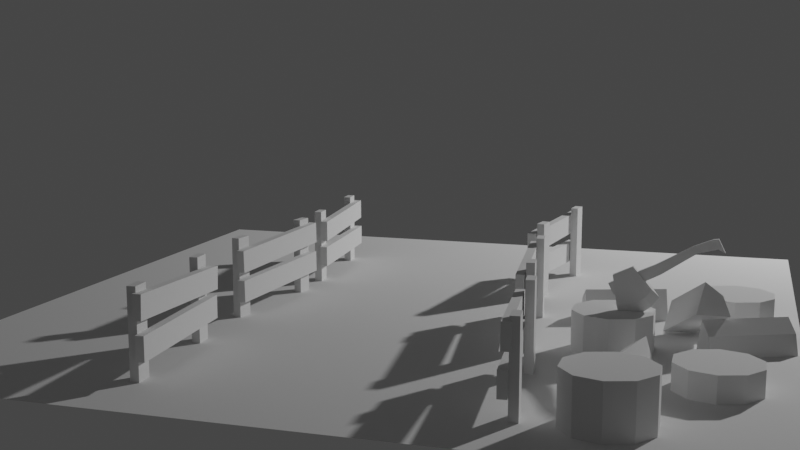 # Source: portal.blend  (saved by Blender 3.3.6; exported with 4.5.12 LTS)
import bpy
from mathutils import Matrix  # noqa: F401  (used for matrix-valued properties, if any)

bpy.ops.wm.read_factory_settings(use_empty=True)
scene = bpy.context.scene
scene.name = 'Scene'

# ---- collections
col_fences = bpy.data.collections.new('Fences'); scene.collection.children.link(col_fences)
col_tree_trunks = bpy.data.collections.new('Tree Trunks'); scene.collection.children.link(col_tree_trunks)
col_logs = bpy.data.collections.new('Logs'); scene.collection.children.link(col_logs)
col_floor = bpy.data.collections.new('Floor'); scene.collection.children.link(col_floor)
col_other = bpy.data.collections.new('Other'); scene.collection.children.link(col_other)
col_axe = bpy.data.collections.new('Axe'); scene.collection.children.link(col_axe)

# ---- world
world_world = bpy.data.worlds.new('World'); scene.world = world_world
world_world.use_nodes = True; world_world.node_tree.nodes.clear()
_N = world_world.node_tree.nodes; _L = world_world.node_tree.links
n0 = _N.new('ShaderNodeOutputWorld'); n0.name = 'World Output'; n0.location = (300, 300)
n1 = _N.new('ShaderNodeBackground'); n1.name = 'Background'; n1.location = (10, 300)
n1.inputs[0].default_value = (0.05088, 0.05088, 0.05088, 1.0)
_L.new(n1.outputs[0], n0.inputs[0])
n0.is_active_output = True
world_world.color = (0.05088, 0.05088, 0.05088)
world_world.use_sun_shadow = False
world_world.sun_shadow_jitter_overblur = 0.0

# ---- cameras
cam_camera_001 = bpy.data.cameras.new('Camera.001')

# ---- lights
light_light = bpy.data.lights.new('Light', 'POINT')
light_light.transmission_factor = 0.0
light_light.energy = 1000.0
light_light.shadow_soft_size = 0.1
light_light.shadow_maximum_resolution = 0.006
light_light.use_absolute_resolution = True

# ---- meshes
me_cube_001 = bpy.data.meshes.new('Cube.001')
me_cube_001.from_pydata([(0.02102, -0.4272, 0.0), (0.02102, -0.4272, 0.4244), (-0.02102, -0.4272, 0.0), (-0.02102, -0.4272, 0.4244), (0.02102, -0.3157, 0.0), (0.02102, -0.3157, 0.4244), (-0.02102, -0.3157, 0.0), (-0.02102, -0.3157, 0.4244), (0.02102, 0.3113, 0.0), (0.02102, 0.3113, 0.4244), (-0.02102, 0.3113, 0.0), (-0.02102, 0.3113, 0.4244), (0.02102, 0.4227, 0.0), (0.02102, 0.4227, 0.4244), (-0.02102, 0.4227, 0.0), (-0.02102, 0.4227, 0.4244), (-0.02102, 0.4526, 0.1004), (-0.02102, -0.4572, 0.1004), (-0.06307, 0.4526, 0.1004), (-0.06307, -0.4572, 0.1004), (-0.02102, 0.4526, 0.2166), (-0.02102, -0.4572, 0.2166), (-0.06307, 0.4526, 0.2166), (-0.06307, -0.4572, 0.2166), (-0.03256, 0.4476, 0.2374), (-0.009429, -0.4598, 0.2903), (-0.07459, 0.4462, 0.2375), (-0.05146, -0.4612, 0.2904), (-0.03264, 0.4566, 0.3534), (-0.009504, -0.4508, 0.4063), (-0.07467, 0.4552, 0.3534), (-0.05153, -0.4522, 0.4064)], [], [(0, 1, 3, 2), (2, 3, 7, 6), (6, 7, 5, 4), (4, 5, 1, 0), (2, 6, 4, 0), (7, 3, 1, 5), (8, 9, 11, 10), (10, 11, 15, 14), (14, 15, 13, 12), (12, 13, 9, 8), (10, 14, 12, 8), (15, 11, 9, 13), (16, 17, 19, 18), (18, 19, 23, 22), (22, 23, 21, 20), (20, 21, 17, 16), (18, 22, 20, 16), (23, 19, 17, 21), (24, 25, 27, 26), (26, 27, 31, 30), (30, 31, 29, 28), (28, 29, 25, 24), (26, 30, 28, 24), (31, 27, 25, 29)])
_uv = me_cube_001.uv_layers.new(name='UVMap')
_uv.uv.foreach_set('vector', [0.375, 0.0, 0.625, 0.0, 0.625, 0.25, 0.375, 0.25, 0.375, 0.25, 0.625, 0.25, 0.625, 0.5, 0.375, 0.5, 0.375, 0.5, 0.625, 0.5, 0.625, 0.75, 0.375, 0.75, 0.375, 0.75, 0.625, 0.75, 0.625, 1.0, 0.375, 1.0, 0.125, 0.5, 0.375, 0.5, 0.375, 0.75, 0.125, 0.75, 0.625, 0.5, 0.875, 0.5, 0.875, 0.75, 0.625, 0.75, 0.375, 0.0, 0.625, 0.0, 0.625, 0.25, 0.375, 0.25, 0.375, 0.25, 0.625, 0.25, 0.625, 0.5, 0.375, 0.5, 0.375, 0.5, 0.625, 0.5, 0.625, 0.75, 0.375, 0.75, 0.375, 0.75, 0.625, 0.75, 0.625, 1.0, 0.375, 1.0, 0.125, 0.5, 0.375, 0.5, 0.375, 0.75, 0.125, 0.75, 0.625, 0.5, 0.875, 0.5, 0.875, 0.75, 0.625, 0.75, 0.375, 0.0, 0.625, 0.0, 0.625, 0.25, 0.375, 0.25, 0.375, 0.25, 0.625, 0.25, 0.625, 0.5, 0.375, 0.5, 0.375, 0.5, 0.625, 0.5, 0.625, 0.75, 0.375, 0.75, 0.375, 0.75, 0.625, 0.75, 0.625, 1.0, 0.375, 1.0, 0.125, 0.5, 0.375, 0.5, 0.375, 0.75, 0.125, 0.75, 0.625, 0.5, 0.875, 0.5, 0.875, 0.75, 0.625, 0.75, 0.375, 0.0, 0.625, 0.0, 0.625, 0.25, 0.375, 0.25, 0.375, 0.25, 0.625, 0.25, 0.625, 0.5, 0.375, 0.5, 0.375, 0.5, 0.625, 0.5, 0.625, 0.75, 0.375, 0.75, 0.375, 0.75, 0.625, 0.75, 0.625, 1.0, 0.375, 1.0, 0.125, 0.5, 0.375, 0.5, 0.375, 0.75, 0.125, 0.75, 0.625, 0.5, 0.875, 0.5, 0.875, 0.75, 0.625, 0.75])
me_cube_001.update()
me_cube_003 = bpy.data.meshes.new('Cube.003')
me_cube_003.from_pydata([(0.02102, -0.4272, 0.0), (0.02102, -0.4272, 0.4244), (-0.02102, -0.4272, 0.0), (-0.02102, -0.4272, 0.4244), (0.02102, -0.3157, 0.0), (0.02102, -0.3157, 0.4244), (-0.02102, -0.3157, 0.0), (-0.02102, -0.3157, 0.4244), (0.02102, 0.3113, 0.0), (0.02102, 0.3113, 0.4244), (-0.02102, 0.3113, 0.0), (-0.02102, 0.3113, 0.4244), (0.02102, 0.4227, 0.0), (0.02102, 0.4227, 0.4244), (-0.02102, 0.4227, 0.0), (-0.02102, 0.4227, 0.4244), (-0.01486, 0.4544, 0.1155), (-0.02848, -0.4546, 0.0849), (-0.0569, 0.4552, 0.116), (-0.07052, -0.4538, 0.08539), (-0.01357, 0.4492, 0.2317), (-0.0272, -0.4598, 0.201), (-0.05561, 0.45, 0.2322), (-0.06924, -0.459, 0.2015), (-0.01738, 0.4536, 0.2712), (-0.0261, -0.4561, 0.2558), (-0.05942, 0.4541, 0.2718), (-0.06815, -0.4555, 0.2563), (-0.01595, 0.4509, 0.3874), (-0.02467, -0.4587, 0.372), (-0.05799, 0.4515, 0.388), (-0.06672, -0.4582, 0.3725)], [], [(0, 1, 3, 2), (2, 3, 7, 6), (6, 7, 5, 4), (4, 5, 1, 0), (2, 6, 4, 0), (7, 3, 1, 5), (8, 9, 11, 10), (10, 11, 15, 14), (14, 15, 13, 12), (12, 13, 9, 8), (10, 14, 12, 8), (15, 11, 9, 13), (16, 17, 19, 18), (18, 19, 23, 22), (22, 23, 21, 20), (20, 21, 17, 16), (18, 22, 20, 16), (23, 19, 17, 21), (24, 25, 27, 26), (26, 27, 31, 30), (30, 31, 29, 28), (28, 29, 25, 24), (26, 30, 28, 24), (31, 27, 25, 29)])
_uv = me_cube_003.uv_layers.new(name='UVMap')
_uv.uv.foreach_set('vector', [0.375, 0.0, 0.625, 0.0, 0.625, 0.25, 0.375, 0.25, 0.375, 0.25, 0.625, 0.25, 0.625, 0.5, 0.375, 0.5, 0.375, 0.5, 0.625, 0.5, 0.625, 0.75, 0.375, 0.75, 0.375, 0.75, 0.625, 0.75, 0.625, 1.0, 0.375, 1.0, 0.125, 0.5, 0.375, 0.5, 0.375, 0.75, 0.125, 0.75, 0.625, 0.5, 0.875, 0.5, 0.875, 0.75, 0.625, 0.75, 0.375, 0.0, 0.625, 0.0, 0.625, 0.25, 0.375, 0.25, 0.375, 0.25, 0.625, 0.25, 0.625, 0.5, 0.375, 0.5, 0.375, 0.5, 0.625, 0.5, 0.625, 0.75, 0.375, 0.75, 0.375, 0.75, 0.625, 0.75, 0.625, 1.0, 0.375, 1.0, 0.125, 0.5, 0.375, 0.5, 0.375, 0.75, 0.125, 0.75, 0.625, 0.5, 0.875, 0.5, 0.875, 0.75, 0.625, 0.75, 0.375, 0.0, 0.625, 0.0, 0.625, 0.25, 0.375, 0.25, 0.375, 0.25, 0.625, 0.25, 0.625, 0.5, 0.375, 0.5, 0.375, 0.5, 0.625, 0.5, 0.625, 0.75, 0.375, 0.75, 0.375, 0.75, 0.625, 0.75, 0.625, 1.0, 0.375, 1.0, 0.125, 0.5, 0.375, 0.5, 0.375, 0.75, 0.125, 0.75, 0.625, 0.5, 0.875, 0.5, 0.875, 0.75, 0.625, 0.75, 0.375, 0.0, 0.625, 0.0, 0.625, 0.25, 0.375, 0.25, 0.375, 0.25, 0.625, 0.25, 0.625, 0.5, 0.375, 0.5, 0.375, 0.5, 0.625, 0.5, 0.625, 0.75, 0.375, 0.75, 0.375, 0.75, 0.625, 0.75, 0.625, 1.0, 0.375, 1.0, 0.125, 0.5, 0.375, 0.5, 0.375, 0.75, 0.125, 0.75, 0.625, 0.5, 0.875, 0.5, 0.875, 0.75, 0.625, 0.75])
me_cube_003.update()
me_cube_004 = bpy.data.meshes.new('Cube.004')
me_cube_004.from_pydata([(0.02102, -0.4272, 0.0), (0.02102, -0.4272, 0.4244), (-0.02102, -0.4272, 0.0), (-0.02102, -0.4272, 0.4244), (0.02102, -0.3157, 0.0), (0.02102, -0.3157, 0.4244), (-0.02102, -0.3157, 0.0), (-0.02102, -0.3157, 0.4244), (0.02102, 0.3113, 0.0), (0.02102, 0.3113, 0.4244), (-0.02102, 0.3113, 0.0), (-0.02102, 0.3113, 0.4244), (0.02102, 0.4227, 0.0), (0.02102, 0.4227, 0.4244), (-0.02102, 0.4227, 0.0), (-0.02102, 0.4227, 0.4244), (-0.02803, 0.4505, 0.08705), (-0.01475, -0.4588, 0.1135), (-0.07007, 0.4496, 0.08734), (-0.05679, -0.4596, 0.1138), (-0.0273, 0.4549, 0.2032), (-0.01403, -0.4543, 0.2297), (-0.06934, 0.4541, 0.2035), (-0.05607, -0.4551, 0.23), (-0.01637, 0.4537, 0.2728), (-0.02516, -0.4559, 0.255), (-0.05841, 0.4542, 0.2726), (-0.0672, -0.4553, 0.2548), (-0.01689, 0.4507, 0.389), (-0.02568, -0.4589, 0.3712), (-0.05894, 0.4512, 0.3888), (-0.06773, -0.4583, 0.371)], [], [(0, 1, 3, 2), (2, 3, 7, 6), (6, 7, 5, 4), (4, 5, 1, 0), (2, 6, 4, 0), (7, 3, 1, 5), (8, 9, 11, 10), (10, 11, 15, 14), (14, 15, 13, 12), (12, 13, 9, 8), (10, 14, 12, 8), (15, 11, 9, 13), (16, 17, 19, 18), (18, 19, 23, 22), (22, 23, 21, 20), (20, 21, 17, 16), (18, 22, 20, 16), (23, 19, 17, 21), (24, 25, 27, 26), (26, 27, 31, 30), (30, 31, 29, 28), (28, 29, 25, 24), (26, 30, 28, 24), (31, 27, 25, 29)])
_uv = me_cube_004.uv_layers.new(name='UVMap')
_uv.uv.foreach_set('vector', [0.375, 0.0, 0.625, 0.0, 0.625, 0.25, 0.375, 0.25, 0.375, 0.25, 0.625, 0.25, 0.625, 0.5, 0.375, 0.5, 0.375, 0.5, 0.625, 0.5, 0.625, 0.75, 0.375, 0.75, 0.375, 0.75, 0.625, 0.75, 0.625, 1.0, 0.375, 1.0, 0.125, 0.5, 0.375, 0.5, 0.375, 0.75, 0.125, 0.75, 0.625, 0.5, 0.875, 0.5, 0.875, 0.75, 0.625, 0.75, 0.375, 0.0, 0.625, 0.0, 0.625, 0.25, 0.375, 0.25, 0.375, 0.25, 0.625, 0.25, 0.625, 0.5, 0.375, 0.5, 0.375, 0.5, 0.625, 0.5, 0.625, 0.75, 0.375, 0.75, 0.375, 0.75, 0.625, 0.75, 0.625, 1.0, 0.375, 1.0, 0.125, 0.5, 0.375, 0.5, 0.375, 0.75, 0.125, 0.75, 0.625, 0.5, 0.875, 0.5, 0.875, 0.75, 0.625, 0.75, 0.375, 0.0, 0.625, 0.0, 0.625, 0.25, 0.375, 0.25, 0.375, 0.25, 0.625, 0.25, 0.625, 0.5, 0.375, 0.5, 0.375, 0.5, 0.625, 0.5, 0.625, 0.75, 0.375, 0.75, 0.375, 0.75, 0.625, 0.75, 0.625, 1.0, 0.375, 1.0, 0.125, 0.5, 0.375, 0.5, 0.375, 0.75, 0.125, 0.75, 0.625, 0.5, 0.875, 0.5, 0.875, 0.75, 0.625, 0.75, 0.375, 0.0, 0.625, 0.0, 0.625, 0.25, 0.375, 0.25, 0.375, 0.25, 0.625, 0.25, 0.625, 0.5, 0.375, 0.5, 0.375, 0.5, 0.625, 0.5, 0.625, 0.75, 0.375, 0.75, 0.375, 0.75, 0.625, 0.75, 0.625, 1.0, 0.375, 1.0, 0.125, 0.5, 0.375, 0.5, 0.375, 0.75, 0.125, 0.75, 0.625, 0.5, 0.875, 0.5, 0.875, 0.75, 0.625, 0.75])
me_cube_004.update()
me_cube_005 = bpy.data.meshes.new('Cube.005')
me_cube_005.from_pydata([(0.02102, -0.4272, 0.0), (0.02102, -0.4272, 0.4244), (-0.02102, -0.4272, 0.0), (-0.02102, -0.4272, 0.4244), (0.02102, -0.3157, 0.0), (0.02102, -0.3157, 0.4244), (-0.02102, -0.3157, 0.0), (-0.02102, -0.3157, 0.4244), (0.02102, 0.3113, 0.0), (0.02102, 0.3113, 0.4244), (-0.02102, 0.3113, 0.0), (-0.02102, 0.3113, 0.4244), (0.02102, 0.4227, 0.0), (0.02102, 0.4227, 0.4244), (-0.02102, 0.4227, 0.0), (-0.02102, 0.4227, 0.4244), (-0.02102, 0.4526, 0.1004), (-0.02102, -0.4572, 0.1004), (-0.06307, 0.4526, 0.1004), (-0.06307, -0.4572, 0.1004), (-0.02102, 0.4526, 0.2166), (-0.02102, -0.4572, 0.2166), (-0.06307, 0.4526, 0.2166), (-0.06307, -0.4572, 0.2166), (-0.01318, 0.4546, 0.2815), (-0.02776, -0.4542, 0.2465), (-0.05522, 0.4555, 0.2812), (-0.0698, -0.4533, 0.2461), (-0.0143, 0.4487, 0.3977), (-0.02887, -0.4601, 0.3626), (-0.05634, 0.4496, 0.3973), (-0.07091, -0.4592, 0.3622)], [], [(0, 1, 3, 2), (2, 3, 7, 6), (6, 7, 5, 4), (4, 5, 1, 0), (2, 6, 4, 0), (7, 3, 1, 5), (8, 9, 11, 10), (10, 11, 15, 14), (14, 15, 13, 12), (12, 13, 9, 8), (10, 14, 12, 8), (15, 11, 9, 13), (16, 17, 19, 18), (18, 19, 23, 22), (22, 23, 21, 20), (20, 21, 17, 16), (18, 22, 20, 16), (23, 19, 17, 21), (24, 25, 27, 26), (26, 27, 31, 30), (30, 31, 29, 28), (28, 29, 25, 24), (26, 30, 28, 24), (31, 27, 25, 29)])
_uv = me_cube_005.uv_layers.new(name='UVMap')
_uv.uv.foreach_set('vector', [0.375, 0.0, 0.625, 0.0, 0.625, 0.25, 0.375, 0.25, 0.375, 0.25, 0.625, 0.25, 0.625, 0.5, 0.375, 0.5, 0.375, 0.5, 0.625, 0.5, 0.625, 0.75, 0.375, 0.75, 0.375, 0.75, 0.625, 0.75, 0.625, 1.0, 0.375, 1.0, 0.125, 0.5, 0.375, 0.5, 0.375, 0.75, 0.125, 0.75, 0.625, 0.5, 0.875, 0.5, 0.875, 0.75, 0.625, 0.75, 0.375, 0.0, 0.625, 0.0, 0.625, 0.25, 0.375, 0.25, 0.375, 0.25, 0.625, 0.25, 0.625, 0.5, 0.375, 0.5, 0.375, 0.5, 0.625, 0.5, 0.625, 0.75, 0.375, 0.75, 0.375, 0.75, 0.625, 0.75, 0.625, 1.0, 0.375, 1.0, 0.125, 0.5, 0.375, 0.5, 0.375, 0.75, 0.125, 0.75, 0.625, 0.5, 0.875, 0.5, 0.875, 0.75, 0.625, 0.75, 0.375, 0.0, 0.625, 0.0, 0.625, 0.25, 0.375, 0.25, 0.375, 0.25, 0.625, 0.25, 0.625, 0.5, 0.375, 0.5, 0.375, 0.5, 0.625, 0.5, 0.625, 0.75, 0.375, 0.75, 0.375, 0.75, 0.625, 0.75, 0.625, 1.0, 0.375, 1.0, 0.125, 0.5, 0.375, 0.5, 0.375, 0.75, 0.125, 0.75, 0.625, 0.5, 0.875, 0.5, 0.875, 0.75, 0.625, 0.75, 0.375, 0.0, 0.625, 0.0, 0.625, 0.25, 0.375, 0.25, 0.375, 0.25, 0.625, 0.25, 0.625, 0.5, 0.375, 0.5, 0.375, 0.5, 0.625, 0.5, 0.625, 0.75, 0.375, 0.75, 0.375, 0.75, 0.625, 0.75, 0.625, 1.0, 0.375, 1.0, 0.125, 0.5, 0.375, 0.5, 0.375, 0.75, 0.125, 0.75, 0.625, 0.5, 0.875, 0.5, 0.875, 0.75, 0.625, 0.75])
me_cube_005.update()
me_cube_006 = bpy.data.meshes.new('Cube.006')
me_cube_006.from_pydata([(0.02102, -0.4272, 0.0), (0.02102, -0.4272, 0.4244), (-0.02102, -0.4272, 0.0), (-0.02102, -0.4272, 0.4244), (0.02102, -0.3157, 0.0), (0.02102, -0.3157, 0.4244), (-0.02102, -0.3157, 0.0), (-0.02102, -0.3157, 0.4244), (0.02102, 0.3113, 0.0), (0.02102, 0.3113, 0.4244), (-0.02102, 0.3113, 0.0), (-0.02102, 0.3113, 0.4244), (0.02102, 0.4227, 0.0), (0.02102, 0.4227, 0.4244), (-0.02102, 0.4227, 0.0), (-0.02102, 0.4227, 0.4244), (-0.02642, 0.4512, 0.09086), (-0.01588, -0.4583, 0.1099), (-0.06846, 0.4505, 0.09096), (-0.05792, -0.459, 0.11), (-0.02617, 0.4544, 0.2071), (-0.01564, -0.4551, 0.2261), (-0.06822, 0.4537, 0.2072), (-0.05768, -0.4558, 0.2262), (-0.02478, 0.4499, 0.2484), (-0.01755, -0.4592, 0.279), (-0.06683, 0.4495, 0.2486), (-0.05959, -0.4597, 0.2792), (-0.0245, 0.4551, 0.3646), (-0.01727, -0.4541, 0.3952), (-0.06655, 0.4546, 0.3647), (-0.05932, -0.4545, 0.3953)], [], [(0, 1, 3, 2), (2, 3, 7, 6), (6, 7, 5, 4), (4, 5, 1, 0), (2, 6, 4, 0), (7, 3, 1, 5), (8, 9, 11, 10), (10, 11, 15, 14), (14, 15, 13, 12), (12, 13, 9, 8), (10, 14, 12, 8), (15, 11, 9, 13), (16, 17, 19, 18), (18, 19, 23, 22), (22, 23, 21, 20), (20, 21, 17, 16), (18, 22, 20, 16), (23, 19, 17, 21), (24, 25, 27, 26), (26, 27, 31, 30), (30, 31, 29, 28), (28, 29, 25, 24), (26, 30, 28, 24), (31, 27, 25, 29)])
_uv = me_cube_006.uv_layers.new(name='UVMap')
_uv.uv.foreach_set('vector', [0.375, 0.0, 0.625, 0.0, 0.625, 0.25, 0.375, 0.25, 0.375, 0.25, 0.625, 0.25, 0.625, 0.5, 0.375, 0.5, 0.375, 0.5, 0.625, 0.5, 0.625, 0.75, 0.375, 0.75, 0.375, 0.75, 0.625, 0.75, 0.625, 1.0, 0.375, 1.0, 0.125, 0.5, 0.375, 0.5, 0.375, 0.75, 0.125, 0.75, 0.625, 0.5, 0.875, 0.5, 0.875, 0.75, 0.625, 0.75, 0.375, 0.0, 0.625, 0.0, 0.625, 0.25, 0.375, 0.25, 0.375, 0.25, 0.625, 0.25, 0.625, 0.5, 0.375, 0.5, 0.375, 0.5, 0.625, 0.5, 0.625, 0.75, 0.375, 0.75, 0.375, 0.75, 0.625, 0.75, 0.625, 1.0, 0.375, 1.0, 0.125, 0.5, 0.375, 0.5, 0.375, 0.75, 0.125, 0.75, 0.625, 0.5, 0.875, 0.5, 0.875, 0.75, 0.625, 0.75, 0.375, 0.0, 0.625, 0.0, 0.625, 0.25, 0.375, 0.25, 0.375, 0.25, 0.625, 0.25, 0.625, 0.5, 0.375, 0.5, 0.375, 0.5, 0.625, 0.5, 0.625, 0.75, 0.375, 0.75, 0.375, 0.75, 0.625, 0.75, 0.625, 1.0, 0.375, 1.0, 0.125, 0.5, 0.375, 0.5, 0.375, 0.75, 0.125, 0.75, 0.625, 0.5, 0.875, 0.5, 0.875, 0.75, 0.625, 0.75, 0.375, 0.0, 0.625, 0.0, 0.625, 0.25, 0.375, 0.25, 0.375, 0.25, 0.625, 0.25, 0.625, 0.5, 0.375, 0.5, 0.375, 0.5, 0.625, 0.5, 0.625, 0.75, 0.375, 0.75, 0.375, 0.75, 0.625, 0.75, 0.625, 1.0, 0.375, 1.0, 0.125, 0.5, 0.375, 0.5, 0.375, 0.75, 0.125, 0.75, 0.625, 0.5, 0.875, 0.5, 0.875, 0.75, 0.625, 0.75])
me_cube_006.update()
me_cube_007 = bpy.data.meshes.new('Cube.007')
me_cube_007.from_pydata([(0.02102, -0.4272, 0.0), (0.02102, -0.4272, 0.4244), (-0.02102, -0.4272, 0.0), (-0.02102, -0.4272, 0.4244), (0.02102, -0.3157, 0.0), (0.02102, -0.3157, 0.4244), (-0.02102, -0.3157, 0.0), (-0.02102, -0.3157, 0.4244), (0.02102, 0.3113, 0.0), (0.02102, 0.3113, 0.4244), (-0.02102, 0.3113, 0.0), (-0.02102, 0.3113, 0.4244), (0.02102, 0.4227, 0.0), (0.02102, 0.4227, 0.4244), (-0.02102, 0.4227, 0.0), (-0.02102, 0.4227, 0.4244), (-0.02102, 0.4526, 0.1004), (-0.02102, -0.4572, 0.1004), (-0.06307, 0.4526, 0.1004), (-0.06307, -0.4572, 0.1004), (-0.02102, 0.4526, 0.2166), (-0.02102, -0.4572, 0.2166), (-0.06307, 0.4526, 0.2166), (-0.06307, -0.4572, 0.2166), (-0.0242, 0.4511, 0.2546), (-0.0181, -0.4585, 0.2728), (-0.06624, 0.4508, 0.2547), (-0.06015, -0.4588, 0.2729), (-0.02395, 0.4542, 0.3708), (-0.01785, -0.4554, 0.389), (-0.066, 0.4538, 0.3709), (-0.0599, -0.4557, 0.3891)], [], [(0, 1, 3, 2), (2, 3, 7, 6), (6, 7, 5, 4), (4, 5, 1, 0), (2, 6, 4, 0), (7, 3, 1, 5), (8, 9, 11, 10), (10, 11, 15, 14), (14, 15, 13, 12), (12, 13, 9, 8), (10, 14, 12, 8), (15, 11, 9, 13), (16, 17, 19, 18), (18, 19, 23, 22), (22, 23, 21, 20), (20, 21, 17, 16), (18, 22, 20, 16), (23, 19, 17, 21), (24, 25, 27, 26), (26, 27, 31, 30), (30, 31, 29, 28), (28, 29, 25, 24), (26, 30, 28, 24), (31, 27, 25, 29)])
_uv = me_cube_007.uv_layers.new(name='UVMap')
_uv.uv.foreach_set('vector', [0.375, 0.0, 0.625, 0.0, 0.625, 0.25, 0.375, 0.25, 0.375, 0.25, 0.625, 0.25, 0.625, 0.5, 0.375, 0.5, 0.375, 0.5, 0.625, 0.5, 0.625, 0.75, 0.375, 0.75, 0.375, 0.75, 0.625, 0.75, 0.625, 1.0, 0.375, 1.0, 0.125, 0.5, 0.375, 0.5, 0.375, 0.75, 0.125, 0.75, 0.625, 0.5, 0.875, 0.5, 0.875, 0.75, 0.625, 0.75, 0.375, 0.0, 0.625, 0.0, 0.625, 0.25, 0.375, 0.25, 0.375, 0.25, 0.625, 0.25, 0.625, 0.5, 0.375, 0.5, 0.375, 0.5, 0.625, 0.5, 0.625, 0.75, 0.375, 0.75, 0.375, 0.75, 0.625, 0.75, 0.625, 1.0, 0.375, 1.0, 0.125, 0.5, 0.375, 0.5, 0.375, 0.75, 0.125, 0.75, 0.625, 0.5, 0.875, 0.5, 0.875, 0.75, 0.625, 0.75, 0.375, 0.0, 0.625, 0.0, 0.625, 0.25, 0.375, 0.25, 0.375, 0.25, 0.625, 0.25, 0.625, 0.5, 0.375, 0.5, 0.375, 0.5, 0.625, 0.5, 0.625, 0.75, 0.375, 0.75, 0.375, 0.75, 0.625, 0.75, 0.625, 1.0, 0.375, 1.0, 0.125, 0.5, 0.375, 0.5, 0.375, 0.75, 0.125, 0.75, 0.625, 0.5, 0.875, 0.5, 0.875, 0.75, 0.625, 0.75, 0.375, 0.0, 0.625, 0.0, 0.625, 0.25, 0.375, 0.25, 0.375, 0.25, 0.625, 0.25, 0.625, 0.5, 0.375, 0.5, 0.375, 0.5, 0.625, 0.5, 0.625, 0.75, 0.375, 0.75, 0.375, 0.75, 0.625, 0.75, 0.625, 1.0, 0.375, 1.0, 0.125, 0.5, 0.375, 0.5, 0.375, 0.75, 0.125, 0.75, 0.625, 0.5, 0.875, 0.5, 0.875, 0.75, 0.625, 0.75])
me_cube_007.update()
me_cylinder_001 = bpy.data.meshes.new('Cylinder.001')
me_cylinder_001.from_pydata([(0.0, 0.1992, 0.0), (0.0, 0.1992, 0.1992), (0.1171, 0.1611, 0.0), (0.1171, 0.1611, 0.1992), (0.1894, 0.06154, 0.0), (0.1894, 0.06154, 0.1992), (0.1894, -0.06154, 0.0), (0.1894, -0.06154, 0.1992), (0.1171, -0.1611, 0.0), (0.1171, -0.1611, 0.1992), (0.0, -0.1992, 0.0), (0.0, -0.1992, 0.1992), (-0.1171, -0.1611, 0.0), (-0.1171, -0.1611, 0.1992), (-0.1894, -0.06154, 0.0), (-0.1894, -0.06154, 0.1992), (-0.1894, 0.06154, 0.0), (-0.1894, 0.06154, 0.1992), (-0.1171, 0.1611, 0.0), (-0.1171, 0.1611, 0.1992)], [], [(0, 1, 3, 2), (2, 3, 5, 4), (4, 5, 7, 6), (6, 7, 9, 8), (8, 9, 11, 10), (10, 11, 13, 12), (12, 13, 15, 14), (14, 15, 17, 16), (3, 1, 19, 17, 15, 13, 11, 9, 7, 5), (16, 17, 19, 18), (18, 19, 1, 0), (0, 2, 4, 6, 8, 10, 12, 14, 16, 18)])
_uv = me_cylinder_001.uv_layers.new(name='UVMap')
_uv.uv.foreach_set('vector', [1.0, 0.5, 1.0, 1.0, 0.9, 1.0, 0.9, 0.5, 0.9, 0.5, 0.9, 1.0, 0.8, 1.0, 0.8, 0.5, 0.8, 0.5, 0.8, 1.0, 0.7, 1.0, 0.7, 0.5, 0.7, 0.5, 0.7, 1.0, 0.6, 1.0, 0.6, 0.5, 0.6, 0.5, 0.6, 1.0, 0.5, 1.0, 0.5, 0.5, 0.5, 0.5, 0.5, 1.0, 0.4, 1.0, 0.4, 0.5, 0.4, 0.5, 0.4, 1.0, 0.3, 1.0, 0.3, 0.5, 0.3, 0.5, 0.3, 1.0, 0.2, 1.0, 0.2, 0.5, 0.3911, 0.4442, 0.25, 0.49, 0.1089, 0.4442, 0.02175, 0.3242, 0.02175, 0.1758, 0.1089, 0.05584, 0.25, 0.01, 0.3911, 0.05584, 0.4783, 0.1758, 0.4783, 0.3242, 0.2, 0.5, 0.2, 1.0, 0.1, 1.0, 0.1, 0.5, 0.1, 0.5, 0.1, 1.0, -7.451e-08, 1.0, -7.451e-08, 0.5, 0.75, 0.49, 0.8911, 0.4442, 0.9783, 0.3242, 0.9783, 0.1758, 0.8911, 0.05584, 0.75, 0.01, 0.6089, 0.05584, 0.5217, 0.1758, 0.5217, 0.3242, 0.6089, 0.4442])
me_cylinder_001.update()
me_cylinder_002 = bpy.data.meshes.new('Cylinder.002')
me_cylinder_002.from_pydata([(0.0, 0.1992, 0.0), (0.0, 0.1992, 0.1655), (0.1171, 0.1611, 0.0), (0.1171, 0.1611, 0.1655), (0.1894, 0.06154, 0.0), (0.1894, 0.06154, 0.1655), (0.1894, -0.06154, 0.0), (0.1894, -0.06154, 0.1655), (0.1171, -0.1611, 0.0), (0.1171, -0.1611, 0.1655), (0.0, -0.1992, 0.0), (0.0, -0.1992, 0.1655), (-0.1171, -0.1611, 0.0), (-0.1171, -0.1611, 0.1655), (-0.1894, -0.06154, 0.0), (-0.1894, -0.06154, 0.1655), (-0.1894, 0.06154, 0.0), (-0.1894, 0.06154, 0.1655), (-0.1171, 0.1611, 0.0), (-0.1171, 0.1611, 0.1655)], [], [(0, 1, 3, 2), (2, 3, 5, 4), (4, 5, 7, 6), (6, 7, 9, 8), (8, 9, 11, 10), (10, 11, 13, 12), (12, 13, 15, 14), (14, 15, 17, 16), (3, 1, 19, 17, 15, 13, 11, 9, 7, 5), (16, 17, 19, 18), (18, 19, 1, 0), (0, 2, 4, 6, 8, 10, 12, 14, 16, 18)])
_uv = me_cylinder_002.uv_layers.new(name='UVMap')
_uv.uv.foreach_set('vector', [1.0, 0.5, 1.0, 1.0, 0.9, 1.0, 0.9, 0.5, 0.9, 0.5, 0.9, 1.0, 0.8, 1.0, 0.8, 0.5, 0.8, 0.5, 0.8, 1.0, 0.7, 1.0, 0.7, 0.5, 0.7, 0.5, 0.7, 1.0, 0.6, 1.0, 0.6, 0.5, 0.6, 0.5, 0.6, 1.0, 0.5, 1.0, 0.5, 0.5, 0.5, 0.5, 0.5, 1.0, 0.4, 1.0, 0.4, 0.5, 0.4, 0.5, 0.4, 1.0, 0.3, 1.0, 0.3, 0.5, 0.3, 0.5, 0.3, 1.0, 0.2, 1.0, 0.2, 0.5, 0.3911, 0.4442, 0.25, 0.49, 0.1089, 0.4442, 0.02175, 0.3242, 0.02175, 0.1758, 0.1089, 0.05584, 0.25, 0.01, 0.3911, 0.05584, 0.4783, 0.1758, 0.4783, 0.3242, 0.2, 0.5, 0.2, 1.0, 0.1, 1.0, 0.1, 0.5, 0.1, 0.5, 0.1, 1.0, -7.451e-08, 1.0, -7.451e-08, 0.5, 0.75, 0.49, 0.8911, 0.4442, 0.9783, 0.3242, 0.9783, 0.1758, 0.8911, 0.05584, 0.75, 0.01, 0.6089, 0.05584, 0.5217, 0.1758, 0.5217, 0.3242, 0.6089, 0.4442])
me_cylinder_002.update()
me_cylinder_003 = bpy.data.meshes.new('Cylinder.003')
me_cylinder_003.from_pydata([(0.0, 0.1992, 0.0), (0.0, 0.1992, 0.1236), (0.1171, 0.1611, 0.0), (0.1171, 0.1611, 0.1236), (0.1894, 0.06154, 0.0), (0.1894, 0.06154, 0.1236), (0.1894, -0.06154, 0.0), (0.1894, -0.06154, 0.1236), (0.1171, -0.1611, 0.0), (0.1171, -0.1611, 0.1236), (0.0, -0.1992, 0.0), (0.0, -0.1992, 0.1236), (-0.1171, -0.1611, 0.0), (-0.1171, -0.1611, 0.1236), (-0.1894, -0.06154, 0.0), (-0.1894, -0.06154, 0.1236), (-0.1894, 0.06154, 0.0), (-0.1894, 0.06154, 0.1236), (-0.1171, 0.1611, 0.0), (-0.1171, 0.1611, 0.1236)], [], [(0, 1, 3, 2), (2, 3, 5, 4), (4, 5, 7, 6), (6, 7, 9, 8), (8, 9, 11, 10), (10, 11, 13, 12), (12, 13, 15, 14), (14, 15, 17, 16), (3, 1, 19, 17, 15, 13, 11, 9, 7, 5), (16, 17, 19, 18), (18, 19, 1, 0), (0, 2, 4, 6, 8, 10, 12, 14, 16, 18)])
_uv = me_cylinder_003.uv_layers.new(name='UVMap')
_uv.uv.foreach_set('vector', [1.0, 0.5, 1.0, 1.0, 0.9, 1.0, 0.9, 0.5, 0.9, 0.5, 0.9, 1.0, 0.8, 1.0, 0.8, 0.5, 0.8, 0.5, 0.8, 1.0, 0.7, 1.0, 0.7, 0.5, 0.7, 0.5, 0.7, 1.0, 0.6, 1.0, 0.6, 0.5, 0.6, 0.5, 0.6, 1.0, 0.5, 1.0, 0.5, 0.5, 0.5, 0.5, 0.5, 1.0, 0.4, 1.0, 0.4, 0.5, 0.4, 0.5, 0.4, 1.0, 0.3, 1.0, 0.3, 0.5, 0.3, 0.5, 0.3, 1.0, 0.2, 1.0, 0.2, 0.5, 0.3911, 0.4442, 0.25, 0.49, 0.1089, 0.4442, 0.02175, 0.3242, 0.02175, 0.1758, 0.1089, 0.05584, 0.25, 0.01, 0.3911, 0.05584, 0.4783, 0.1758, 0.4783, 0.3242, 0.2, 0.5, 0.2, 1.0, 0.1, 1.0, 0.1, 0.5, 0.1, 0.5, 0.1, 1.0, -7.451e-08, 1.0, -7.451e-08, 0.5, 0.75, 0.49, 0.8911, 0.4442, 0.9783, 0.3242, 0.9783, 0.1758, 0.8911, 0.05584, 0.75, 0.01, 0.6089, 0.05584, 0.5217, 0.1758, 0.5217, 0.3242, 0.6089, 0.4442])
me_cylinder_003.update()
me_cylinder_004 = bpy.data.meshes.new('Cylinder.004')
me_cylinder_004.from_pydata([(0.0, 0.1992, 0.0), (0.0, 0.1992, 0.2411), (0.1171, 0.1611, 0.0), (0.1171, 0.1611, 0.2411), (0.1894, 0.06154, 0.0), (0.1894, 0.06154, 0.2411), (0.1894, -0.06154, 0.0), (0.1894, -0.06154, 0.2411), (0.1171, -0.1611, 0.0), (0.1171, -0.1611, 0.2411), (0.0, -0.1992, 0.0), (0.0, -0.1992, 0.2411), (-0.1171, -0.1611, 0.0), (-0.1171, -0.1611, 0.2411), (-0.1894, -0.06154, 0.0), (-0.1894, -0.06154, 0.2411), (-0.1894, 0.06154, 0.0), (-0.1894, 0.06154, 0.2411), (-0.1171, 0.1611, 0.0), (-0.1171, 0.1611, 0.2411)], [], [(0, 1, 3, 2), (2, 3, 5, 4), (4, 5, 7, 6), (6, 7, 9, 8), (8, 9, 11, 10), (10, 11, 13, 12), (12, 13, 15, 14), (14, 15, 17, 16), (3, 1, 19, 17, 15, 13, 11, 9, 7, 5), (16, 17, 19, 18), (18, 19, 1, 0), (0, 2, 4, 6, 8, 10, 12, 14, 16, 18)])
_uv = me_cylinder_004.uv_layers.new(name='UVMap')
_uv.uv.foreach_set('vector', [1.0, 0.5, 1.0, 1.0, 0.9, 1.0, 0.9, 0.5, 0.9, 0.5, 0.9, 1.0, 0.8, 1.0, 0.8, 0.5, 0.8, 0.5, 0.8, 1.0, 0.7, 1.0, 0.7, 0.5, 0.7, 0.5, 0.7, 1.0, 0.6, 1.0, 0.6, 0.5, 0.6, 0.5, 0.6, 1.0, 0.5, 1.0, 0.5, 0.5, 0.5, 0.5, 0.5, 1.0, 0.4, 1.0, 0.4, 0.5, 0.4, 0.5, 0.4, 1.0, 0.3, 1.0, 0.3, 0.5, 0.3, 0.5, 0.3, 1.0, 0.2, 1.0, 0.2, 0.5, 0.3911, 0.4442, 0.25, 0.49, 0.1089, 0.4442, 0.02175, 0.3242, 0.02175, 0.1758, 0.1089, 0.05584, 0.25, 0.01, 0.3911, 0.05584, 0.4783, 0.1758, 0.4783, 0.3242, 0.2, 0.5, 0.2, 1.0, 0.1, 1.0, 0.1, 0.5, 0.1, 0.5, 0.1, 1.0, -7.451e-08, 1.0, -7.451e-08, 0.5, 0.75, 0.49, 0.8911, 0.4442, 0.9783, 0.3242, 0.9783, 0.1758, 0.8911, 0.05584, 0.75, 0.01, 0.6089, 0.05584, 0.5217, 0.1758, 0.5217, 0.3242, 0.6089, 0.4442])
me_cylinder_004.update()
me_cylinder_007 = bpy.data.meshes.new('Cylinder.007')
me_cylinder_007.from_pydata([(0.0, 0.0, -1.0), (0.0, 0.0, 1.0), (0.9511, -0.309, -1.0), (0.9511, -0.309, 1.0), (0.5878, -0.809, -1.0), (0.5878, -0.809, 1.0), (0.0, -1.0, -1.0), (0.0, -1.0, 1.0)], [], [(0, 2, 4), (1, 5, 3), (2, 3, 5, 4), (0, 4, 6), (1, 7, 5), (4, 5, 7, 6), (6, 7, 1, 0), (2, 0, 1, 3)])
_uv = me_cylinder_007.uv_layers.new(name='UVMap')
_uv.uv.foreach_set('vector', [0.75, 0.25, 0.9783, 0.1758, 0.8911, 0.05584, 0.25, 0.25, 0.3911, 0.05584, 0.4783, 0.1758, 0.7, 0.5, 0.7, 1.0, 0.6, 1.0, 0.6, 0.5, 0.75, 0.25, 0.8911, 0.05584, 0.75, 0.01, 0.25, 0.25, 0.25, 0.01, 0.3911, 0.05584, 0.6, 0.5, 0.6, 1.0, 0.5, 1.0, 0.5, 0.5, 0.5, 0.5, 0.5, 1.0, 0.25, 0.25, 0.75, 0.25, 0.7, 0.5, 0.75, 0.25, 0.25, 0.25, 0.7, 1.0])
me_cylinder_007.update()
me_cylinder_008 = bpy.data.meshes.new('Cylinder.008')
me_cylinder_008.from_pydata([(0.0, 0.0, -1.0), (0.0, 0.0, 1.0), (0.9511, -0.309, -1.0), (0.9511, -0.309, 1.0), (0.5878, -0.809, -1.0), (0.5878, -0.809, 1.0), (0.0, -1.0, -1.0), (0.0, -1.0, 1.0)], [], [(0, 2, 4), (1, 5, 3), (2, 3, 5, 4), (0, 4, 6), (1, 7, 5), (4, 5, 7, 6), (6, 7, 1, 0), (2, 0, 1, 3)])
_uv = me_cylinder_008.uv_layers.new(name='UVMap')
_uv.uv.foreach_set('vector', [0.75, 0.25, 0.9783, 0.1758, 0.8911, 0.05584, 0.25, 0.25, 0.3911, 0.05584, 0.4783, 0.1758, 0.7, 0.5, 0.7, 1.0, 0.6, 1.0, 0.6, 0.5, 0.75, 0.25, 0.8911, 0.05584, 0.75, 0.01, 0.25, 0.25, 0.25, 0.01, 0.3911, 0.05584, 0.6, 0.5, 0.6, 1.0, 0.5, 1.0, 0.5, 0.5, 0.5, 0.5, 0.5, 1.0, 0.25, 0.25, 0.75, 0.25, 0.7, 0.5, 0.75, 0.25, 0.25, 0.25, 0.7, 1.0])
me_cylinder_008.update()
me_cylinder_009 = bpy.data.meshes.new('Cylinder.009')
me_cylinder_009.from_pydata([(0.0, 0.0, -1.0), (0.0, 0.0, 1.0), (0.9511, -0.309, -1.0), (0.9511, -0.309, 1.0), (0.5878, -0.809, -1.0), (0.5878, -0.809, 1.0), (0.0, -1.0, -1.0), (0.0, -1.0, 1.0)], [], [(0, 2, 4), (1, 5, 3), (2, 3, 5, 4), (0, 4, 6), (1, 7, 5), (4, 5, 7, 6), (6, 7, 1, 0), (2, 0, 1, 3)])
_uv = me_cylinder_009.uv_layers.new(name='UVMap')
_uv.uv.foreach_set('vector', [0.75, 0.25, 0.9783, 0.1758, 0.8911, 0.05584, 0.25, 0.25, 0.3911, 0.05584, 0.4783, 0.1758, 0.7, 0.5, 0.7, 1.0, 0.6, 1.0, 0.6, 0.5, 0.75, 0.25, 0.8911, 0.05584, 0.75, 0.01, 0.25, 0.25, 0.25, 0.01, 0.3911, 0.05584, 0.6, 0.5, 0.6, 1.0, 0.5, 1.0, 0.5, 0.5, 0.5, 0.5, 0.5, 1.0, 0.25, 0.25, 0.75, 0.25, 0.7, 0.5, 0.75, 0.25, 0.25, 0.25, 0.7, 1.0])
me_cylinder_009.update()
me_cylinder_010 = bpy.data.meshes.new('Cylinder.010')
me_cylinder_010.from_pydata([(0.0, 0.0, -1.0), (0.0, 0.0, 1.0), (0.9511, -0.309, -1.0), (0.9511, -0.309, 1.0), (0.5878, -0.809, -1.0), (0.5878, -0.809, 1.0), (0.0, -1.0, -1.0), (0.0, -1.0, 1.0)], [], [(0, 2, 4), (1, 5, 3), (2, 3, 5, 4), (0, 4, 6), (1, 7, 5), (4, 5, 7, 6), (6, 7, 1, 0), (2, 0, 1, 3)])
_uv = me_cylinder_010.uv_layers.new(name='UVMap')
_uv.uv.foreach_set('vector', [0.75, 0.25, 0.9783, 0.1758, 0.8911, 0.05584, 0.25, 0.25, 0.3911, 0.05584, 0.4783, 0.1758, 0.7, 0.5, 0.7, 1.0, 0.6, 1.0, 0.6, 0.5, 0.75, 0.25, 0.8911, 0.05584, 0.75, 0.01, 0.25, 0.25, 0.25, 0.01, 0.3911, 0.05584, 0.6, 0.5, 0.6, 1.0, 0.5, 1.0, 0.5, 0.5, 0.5, 0.5, 0.5, 1.0, 0.25, 0.25, 0.75, 0.25, 0.7, 0.5, 0.75, 0.25, 0.25, 0.25, 0.7, 1.0])
me_cylinder_010.update()
me_plane_002 = bpy.data.meshes.new('Plane.002')
me_plane_002.from_pydata([(-2.0, -2.0, 0.0), (2.0, -2.0, 0.0), (-2.0, 2.0, 0.0), (2.0, 2.0, 0.0)], [], [(0, 1, 3, 2)])
_uv = me_plane_002.uv_layers.new(name='UVMap')
_uv.uv.foreach_set('vector', [0.0, 0.0, 1.0, 0.0, 1.0, 1.0, 0.0, 1.0])
me_plane_002.update()
me_cube_008 = bpy.data.meshes.new('Cube.008')
me_cube_008.from_pydata([(-0.7634, -0.1957, -0.09373), (-0.4404, -0.09991, 1.013), (-0.7634, 0.1957, -0.09373), (-0.4404, 0.09991, 1.013), (0.7634, -0.1957, -0.09373), (0.4404, -0.09991, 1.013), (0.7634, 0.1957, -0.09373), (0.4404, 0.09991, 1.013), (0.3817, 0.1957, -0.2807), (5.486e-08, 0.1957, -0.3501), (-0.3817, 0.1957, -0.2807), (-0.2202, 0.09991, 1.013), (0.0, 0.09991, 1.013), (0.2202, 0.09991, 1.013), (-0.3817, -0.1957, -0.2807), (5.486e-08, -0.1957, -0.3501), (0.3817, -0.1957, -0.2807), (0.2202, -0.09991, 1.013), (0.0, -0.09991, 1.013), (-0.2202, -0.09991, 1.013), (-0.8849, 1.776e-15, -0.5026), (-0.4404, 0.0, 1.0), (0.8849, 1.776e-15, -0.5026), (0.4404, 0.0, 1.0), (0.2202, 0.0, 1.0), (0.0, 0.0, 1.0), (-0.2202, 0.0, 1.0), (-0.4425, 1.776e-15, -0.7503), (5.486e-08, 1.776e-15, -0.8424), (0.4425, 1.776e-15, -0.7503)], [], [(20, 21, 3, 2), (8, 13, 7, 6), (22, 23, 5, 4), (14, 19, 1, 0), (29, 22, 4, 16), (26, 21, 1, 19), (23, 24, 17, 5), (24, 25, 18, 17), (25, 26, 19, 18), (20, 27, 14, 0), (27, 28, 15, 14), (28, 29, 16, 15), (4, 5, 17, 16), (16, 17, 18, 15), (15, 18, 19, 14), (2, 3, 11, 10), (10, 11, 12, 9), (9, 12, 13, 8), (9, 8, 29, 28), (10, 9, 28, 27), (2, 10, 27, 20), (12, 11, 26, 25), (13, 12, 25, 24), (7, 13, 24, 23), (11, 3, 21, 26), (8, 6, 22, 29), (6, 7, 23, 22), (0, 1, 21, 20)])
_uv = me_cube_008.uv_layers.new(name='UVMap')
_uv.uv.foreach_set('vector', [0.375, 0.125, 0.625, 0.125, 0.625, 0.25, 0.4364, 0.25, 0.4364, 0.4375, 0.625, 0.4375, 0.625, 0.5, 0.4364, 0.5, 0.375, 0.625, 0.625, 0.625, 0.625, 0.75, 0.4364, 0.75, 0.4364, 0.9375, 0.625, 0.9375, 0.625, 1.0, 0.4364, 1.0, 0.3125, 0.625, 0.375, 0.625, 0.4364, 0.75, 0.3277, 0.8241, 0.8125, 0.625, 0.875, 0.625, 0.875, 0.75, 0.8125, 0.75, 0.625, 0.625, 0.6875, 0.625, 0.6875, 0.75, 0.625, 0.75, 0.6875, 0.625, 0.75, 0.625, 0.75, 0.75, 0.6875, 0.75, 0.75, 0.625, 0.8125, 0.625, 0.8125, 0.75, 0.75, 0.75, 0.125, 0.625, 0.1875, 0.625, 0.1789, 0.8262, 0.1197, 0.8194, 0.1875, 0.625, 0.25, 0.625, 0.2502, 0.8304, 0.1789, 0.8262, 0.25, 0.625, 0.3125, 0.625, 0.3277, 0.8241, 0.2502, 0.8304, 0.4364, 0.75, 0.625, 0.75, 0.625, 0.8125, 0.4364, 0.8125, 0.4364, 0.8125, 0.625, 0.8125, 0.625, 0.875, 0.4364, 0.875, 0.4364, 0.875, 0.625, 0.875, 0.625, 0.9375, 0.4364, 0.9375, 0.4364, 0.25, 0.625, 0.25, 0.625, 0.3125, 0.4364, 0.3125, 0.4364, 0.3125, 0.625, 0.3125, 0.625, 0.375, 0.4364, 0.375, 0.4364, 0.375, 0.625, 0.375, 0.625, 0.4375, 0.4364, 0.4375, 0.2502, 0.4196, 0.3277, 0.4259, 0.3125, 0.625, 0.25, 0.625, 0.1789, 0.4238, 0.2502, 0.4196, 0.25, 0.625, 0.1875, 0.625, 0.1197, 0.4306, 0.1789, 0.4238, 0.1875, 0.625, 0.125, 0.625, 0.75, 0.5, 0.8125, 0.5, 0.8125, 0.625, 0.75, 0.625, 0.6875, 0.5, 0.75, 0.5, 0.75, 0.625, 0.6875, 0.625, 0.625, 0.5, 0.6875, 0.5, 0.6875, 0.625, 0.625, 0.625, 0.8125, 0.5, 0.875, 0.5, 0.875, 0.625, 0.8125, 0.625, 0.3277, 0.4259, 0.4364, 0.5, 0.375, 0.625, 0.3125, 0.625, 0.4364, 0.5, 0.625, 0.5, 0.625, 0.625, 0.375, 0.625, 0.4364, 0.0, 0.625, 0.0, 0.625, 0.125, 0.375, 0.125])
me_cube_008.update()
me_cube_009 = bpy.data.meshes.new('Cube.009')
me_cube_009.from_pydata([(-0.6795, -0.08651, -0.1787), (-0.6795, -0.08651, 0.1589), (-0.6795, 0.08651, -0.1787), (-0.6795, 0.08651, 0.1589), (2.598, -0.05515, -0.01166), (2.598, -0.05515, 0.2036), (2.598, 0.05515, -0.01166), (2.598, 0.05515, 0.2036), (1.139, 0.07453, -0.1553), (1.139, 0.07453, 0.1355), (1.139, -0.07453, -0.1553), (1.139, -0.07453, 0.1355), (3.309, -0.07114, -0.1127), (3.309, -0.07114, 0.1649), (3.309, 0.07114, -0.1127), (3.309, 0.07114, 0.1649), (3.477, -0.08651, -0.2758), (3.477, -0.08651, 0.1193), (3.477, 0.08651, -0.2758), (3.477, 0.08651, 0.1193)], [], [(0, 1, 3, 2), (8, 9, 7, 6), (5, 4, 12, 13), (10, 11, 1, 0), (8, 6, 4, 10), (9, 3, 1, 11), (7, 9, 11, 5), (2, 8, 10, 0), (4, 5, 11, 10), (2, 3, 9, 8), (15, 13, 17, 19), (4, 6, 14, 12), (7, 5, 13, 15), (6, 7, 15, 14), (18, 19, 17, 16), (14, 15, 19, 18), (13, 12, 16, 17), (12, 14, 18, 16)])
_uv = me_cube_009.uv_layers.new(name='UVMap')
_uv.uv.foreach_set('vector', [0.375, 0.0, 0.625, 0.0, 0.625, 0.25, 0.375, 0.25, 0.375, 0.375, 0.625, 0.375, 0.6377, 0.4879, 0.3629, 0.4873, 0.6377, 0.7621, 0.3629, 0.7627, 0.3629, 0.7627, 0.6377, 0.7621, 0.375, 0.875, 0.625, 0.875, 0.625, 1.0, 0.375, 1.0, 0.25, 0.5, 0.3629, 0.4873, 0.3629, 0.7627, 0.25, 0.75, 0.75, 0.5, 0.875, 0.5, 0.875, 0.75, 0.75, 0.75, 0.6377, 0.4879, 0.75, 0.5, 0.75, 0.75, 0.6377, 0.7621, 0.125, 0.5, 0.25, 0.5, 0.25, 0.75, 0.125, 0.75, 0.3629, 0.7627, 0.6377, 0.7621, 0.625, 0.875, 0.375, 0.875, 0.375, 0.25, 0.625, 0.25, 0.625, 0.375, 0.375, 0.375, 0.6377, 0.4879, 0.6377, 0.7621, 0.6189, 0.7621, 0.6189, 0.4879, 0.3629, 0.7627, 0.3629, 0.4873, 0.3629, 0.4873, 0.3629, 0.7627, 0.6377, 0.4879, 0.6377, 0.7621, 0.6377, 0.7621, 0.6377, 0.4879, 0.3629, 0.4873, 0.6377, 0.4879, 0.6377, 0.4879, 0.3629, 0.4873, 0.3629, 0.4873, 0.6189, 0.4879, 0.6189, 0.7621, 0.3629, 0.7627, 0.3629, 0.4873, 0.6377, 0.4879, 0.6189, 0.4879, 0.3629, 0.4873, 0.6377, 0.7621, 0.3629, 0.7627, 0.3629, 0.7627, 0.6189, 0.7621, 0.3629, 0.7627, 0.3629, 0.4873, 0.3629, 0.4873, 0.3629, 0.7627])
me_cube_009.update()

# ---- objects
ob_fence = bpy.data.objects.new('Fence', me_cube_001)
ob_fence_001 = bpy.data.objects.new('Fence.001', me_cube_003)
ob_fence_002 = bpy.data.objects.new('Fence.002', me_cube_004)
ob_fence_003 = bpy.data.objects.new('Fence.003', me_cube_005)
ob_fence_004 = bpy.data.objects.new('Fence.004', me_cube_006)
ob_fence_005 = bpy.data.objects.new('Fence.005', me_cube_007)
ob_tree_trunk = bpy.data.objects.new('Tree Trunk', me_cylinder_001)
ob_tree_trunk_001 = bpy.data.objects.new('Tree Trunk.001', me_cylinder_002)
ob_tree_trunk_002 = bpy.data.objects.new('Tree Trunk.002', me_cylinder_003)
ob_tree_trunk_003 = bpy.data.objects.new('Tree Trunk.003', me_cylinder_004)
ob_log = bpy.data.objects.new('Log', me_cylinder_007)
ob_log_001 = bpy.data.objects.new('Log.001', me_cylinder_008)
ob_log_002 = bpy.data.objects.new('Log.002', me_cylinder_009)
ob_log_003 = bpy.data.objects.new('Log.003', me_cylinder_010)
ob_floor = bpy.data.objects.new('Floor', me_plane_002)
ob_light = bpy.data.objects.new('Light', light_light)
ob_camera = bpy.data.objects.new('Camera', cam_camera_001)
ob_axe_head = bpy.data.objects.new('Axe Head', me_cube_008)
ob_axe_handle = bpy.data.objects.new('Axe Handle', me_cube_009)

# ---- transforms, parenting, visibility, modifiers, constraints
ob_fence.location = (0.8507, -1.298, 0.0)
ob_fence.rotation_euler = (0.0, -0.0, 0.09576)
ob_fence.scale = (1.0, 0.8692, 1.0)
ob_fence_001.location = (0.7185, -0.2925, 0.0)
ob_fence_001.rotation_euler = (0.0, -0.0, 0.1056)
ob_fence_001.scale = (1.0, 0.8692, 1.0)
ob_fence_002.location = (0.6665, 0.7996, 0.0)
ob_fence_002.rotation_euler = (0.0, -0.0, -0.1499)
ob_fence_002.scale = (1.0, 0.8692, 1.0)
ob_fence_003.location = (-0.7897, -1.281, 0.0)
ob_fence_003.rotation_euler = (0.0, -0.0, 3.206)
ob_fence_003.scale = (1.0, 0.8692, 1.0)
ob_fence_004.location = (-0.7897, -0.1192, 0.0)
ob_fence_004.rotation_euler = (0.0, -0.0, 3.012)
ob_fence_004.scale = (1.0, 0.8692, 1.0)
ob_fence_005.location = (-0.7724, 0.8343, 0.0)
ob_fence_005.rotation_euler = (0.0, -0.0, 3.21)
ob_fence_005.scale = (1.0, 0.8692, 1.0)
ob_tree_trunk.location = (1.133, -0.5331, 0.0)
ob_tree_trunk_001.location = (1.679, 0.1199, 0.0)
ob_tree_trunk_002.location = (1.626, -1.013, 0.0)
ob_tree_trunk_003.location = (1.239, -1.599, 0.0)
ob_log.location = (1.707, -0.3141, 0.0)
ob_log.rotation_euler = (0.4281, 4.712, 0.0)
ob_log.scale = (0.1674, 0.1674, 0.2132)
ob_log_001.location = (1.306, -1.039, 0.0)
ob_log_001.rotation_euler = (-1.824, 4.712, 0.0)
ob_log_001.scale = (0.1674, 0.1674, 0.2132)
ob_log_002.location = (1.146, 0.03998, 0.0)
ob_log_002.rotation_euler = (-2.818, 4.712, 0.0)
ob_log_002.scale = (0.1674, 0.1674, 0.2132)
ob_log_003.location = (1.425, -0.3389, 0.1053)
ob_log_003.rotation_euler = (0.2035, 5.158, 1.8)
ob_log_003.scale = (0.1674, 0.1674, 0.2132)
ob_floor.location = (0.0, 0.0, 0.0)
ob_light.location = (4.269, 4.609, 3.313)
ob_light.rotation_euler = (0.6503, 0.05522, 1.866)
ob_light.lock_rotations_4d = False
ob_light.empty_display_type = 'ARROWS'
ob_light.color = (0.0, 0.0, 0.0, 0.0)
ob_light.lineart.crease_threshold = 0.0
ob_camera.location = (1.678, -5.694, 1.464)
ob_camera.rotation_euler = (1.403, -1.177e-06, 0.3002)
ob_axe_head.location = (1.223, -0.5397, 0.283)
ob_axe_head.rotation_euler = (1.454e-08, -0.4456, -6.417e-08)
ob_axe_head.scale = (0.1165, 0.1165, 0.1165)
ob_axe_handle.location = (1.198, -0.5397, 0.3401)
ob_axe_handle.rotation_euler = (1.568e-08, -0.4613, -6.679e-08)
ob_axe_handle.scale = (0.1305, 0.1165, 0.1761)

# ---- collection membership
col_fences.objects.link(ob_fence)
col_fences.objects.link(ob_fence_001)
col_fences.objects.link(ob_fence_002)
col_fences.objects.link(ob_fence_003)
col_fences.objects.link(ob_fence_004)
col_fences.objects.link(ob_fence_005)
col_tree_trunks.objects.link(ob_tree_trunk)
col_tree_trunks.objects.link(ob_tree_trunk_001)
col_tree_trunks.objects.link(ob_tree_trunk_002)
col_tree_trunks.objects.link(ob_tree_trunk_003)
col_logs.objects.link(ob_log)
col_logs.objects.link(ob_log_001)
col_logs.objects.link(ob_log_002)
col_logs.objects.link(ob_log_003)
col_floor.objects.link(ob_floor)
col_other.objects.link(ob_light)
col_other.objects.link(ob_camera)
col_axe.objects.link(ob_axe_head)
col_axe.objects.link(ob_axe_handle)

# ---- scene / render settings (as saved in the file)
scene.camera = ob_camera
scene.frame_start = 1; scene.frame_end = 250; scene.frame_set(1)
scene.render.engine = 'CYCLES'
scene.cycles.sampling_pattern = 'TABULATED_SOBOL'
scene.cycles.use_light_tree = False
scene.view_settings.view_transform = 'Filmic'
bpy.context.view_layer.update()
